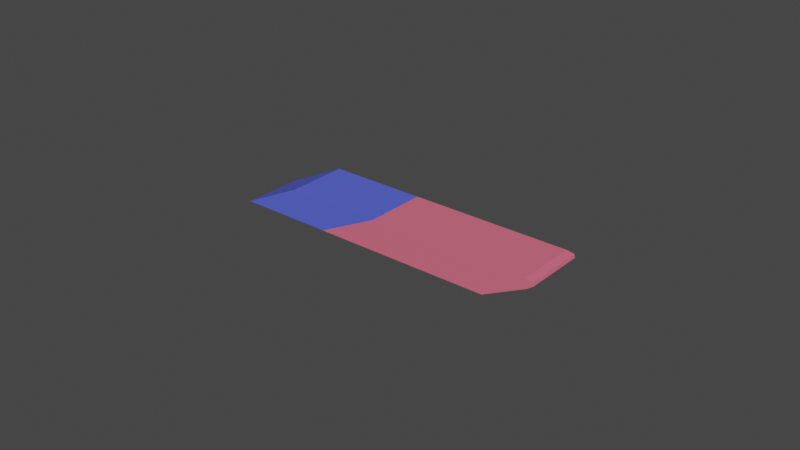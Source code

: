 # Source: rubber.blend  (saved by Blender 3.0.42; exported with 4.5.12 LTS)
import bpy
from mathutils import Matrix  # noqa: F401  (used for matrix-valued properties, if any)

bpy.ops.wm.read_factory_settings(use_empty=True)
scene = bpy.context.scene
scene.name = 'Scene'

# ---- collections
col_collection = bpy.data.collections.new('Collection'); scene.collection.children.link(col_collection)

# ---- materials (node trees are filled in below, after node groups)
mat_rubber_top = bpy.data.materials.new('rubber_top')
mat_rubber_top.use_transparent_shadow = False
mat_rubber_bottom = bpy.data.materials.new('rubber_bottom')
mat_rubber_bottom.use_transparent_shadow = False

# ---- material node trees
mat_rubber_top.use_nodes = True; mat_rubber_top.node_tree.nodes.clear()
_N = mat_rubber_top.node_tree.nodes; _L = mat_rubber_top.node_tree.links
n0 = _N.new('ShaderNodeBsdfPrincipled'); n0.name = 'Principled BSDF'; n0.location = (10, 300)
n0.distribution = 'GGX'
n0.subsurface_method = 'RANDOM_WALK_SKIN'
n0.inputs[0].default_value = (0.8, 0.1512, 0.2313, 1.0)
n0.inputs[3].default_value = 1.45
n0.inputs[27].default_value = (0.0, 0.0, 0.0, 1.0)
n0.inputs[28].default_value = 1.0
n1 = _N.new('ShaderNodeOutputMaterial'); n1.name = 'Material Output'; n1.location = (300, 300)
_L.new(n0.outputs[0], n1.inputs[0])
n1.is_active_output = True
mat_rubber_bottom.use_nodes = True; mat_rubber_bottom.node_tree.nodes.clear()
_N = mat_rubber_bottom.node_tree.nodes; _L = mat_rubber_bottom.node_tree.links
n0 = _N.new('ShaderNodeBsdfPrincipled'); n0.name = 'Principled BSDF'; n0.location = (10, 300)
n0.distribution = 'GGX'
n0.subsurface_method = 'RANDOM_WALK_SKIN'
n0.inputs[0].default_value = (0.09637, 0.1285, 0.8, 1.0)
n0.inputs[3].default_value = 1.45
n0.inputs[27].default_value = (0.0, 0.0, 0.0, 1.0)
n0.inputs[28].default_value = 1.0
n1 = _N.new('ShaderNodeOutputMaterial'); n1.name = 'Material Output'; n1.location = (300, 300)
_L.new(n0.outputs[0], n1.inputs[0])
n1.is_active_output = True

# ---- world
world_world = bpy.data.worlds.new('World'); scene.world = world_world
world_world.use_nodes = True; world_world.node_tree.nodes.clear()
_N = world_world.node_tree.nodes; _L = world_world.node_tree.links
n0 = _N.new('ShaderNodeOutputWorld'); n0.name = 'World Output'; n0.location = (300, 300)
n1 = _N.new('ShaderNodeBackground'); n1.name = 'Background'; n1.location = (10, 300)
n1.inputs[0].default_value = (0.05088, 0.05088, 0.05088, 1.0)
_L.new(n1.outputs[0], n0.inputs[0])
n0.is_active_output = True
world_world.color = (0.05088, 0.05088, 0.05088)
world_world.use_sun_shadow = False
world_world.sun_shadow_jitter_overblur = 0.0

# ---- meshes
me_cube_001 = bpy.data.meshes.new('Cube.001')
me_cube_001.from_pydata([(-0.05472, -0.01, -0.004977), (-0.03472, -0.01, 0.005023), (-0.05472, 0.01, -0.004977), (-0.03472, 0.01, 0.005023), (0.03528, -0.01, -0.004977), (0.03528, 0.01, -0.004977), (-0.02322, 0.01, -0.004977), (-0.003223, 0.01, 0.005023), (-0.02322, -0.01, -0.004977), (-0.003223, -0.01, 0.005023), (0.04943, -0.01, 0.002099), (0.04874, -0.01, 0.005023), (0.05148, -0.01, 0.003561), (0.05123, -0.01, 0.004631), (0.04874, 0.01, 0.005023), (0.04943, 0.01, 0.002099), (0.05123, 0.01, 0.004631), (0.05148, 0.01, 0.003561)], [], [(0, 1, 3, 2), (4, 10, 12, 13, 11, 9, 8), (8, 9, 1, 0), (6, 5, 4, 8), (7, 3, 1, 9), (5, 15, 10, 4), (2, 6, 8, 0), (6, 7, 14, 16, 17, 15, 5), (2, 3, 7, 6), (14, 11, 13, 16), (16, 13, 12, 17), (17, 12, 10, 15), (14, 7, 9, 11)])
me_cube_001.polygons.foreach_set('material_index', [1, 0, 1, 0, 1, 0, 1, 0, 1, 0, 0, 0, 0])
_uv = me_cube_001.uv_layers.new(name='UVMap')
_uv.uv.foreach_set('vector', [0.375, 0.0, 0.625, 0.0, 0.625, 0.25, 0.375, 0.25, 0.375, 0.75, 0.5519, 0.75, 0.5885, 0.7524, 0.6152, 0.7591, 0.625, 0.7682, 0.625, 0.9125, 0.375, 0.9125, 0.375, 0.9125, 0.625, 0.9125, 0.625, 1.0, 0.375, 1.0, 0.2125, 0.5, 0.375, 0.5, 0.375, 0.75, 0.2125, 0.75, 0.625, 0.3375, 0.625, 0.25, 0.625, 0.0, 0.625, 0.2625, 0.375, 0.5, 0.5519, 0.5, 0.5519, 0.75, 0.375, 0.75, 0.125, 0.5, 0.2125, 0.5, 0.2125, 0.75, 0.125, 0.75, 0.375, 0.3375, 0.625, 0.3375, 0.625, 0.4818, 0.6217, 0.4895, 0.5826, 0.4992, 0.5519, 0.5, 0.375, 0.5, 0.375, 0.25, 0.625, 0.25, 0.625, 0.3375, 0.375, 0.3375, 0.625, 0.4818, 0.625, 0.6955, 0.625, 0.7162, 0.6217, 0.4895, 0.6217, 0.4895, 0.625, 0.7162, 0.5797, 0.75, 0.5826, 0.4992, 0.5826, 0.4992, 0.5797, 0.75, 0.5519, 0.75, 0.5519, 0.5, 0.625, 0.4818, 0.625, 0.3375, 0.625, 0.2625, 0.625, 0.6955])
me_cube_001.materials.append(mat_rubber_top)
me_cube_001.materials.append(mat_rubber_bottom)
me_cube_001.use_remesh_fix_poles = True
me_cube_001.use_remesh_preserve_attributes = False
me_cube_001.update()

# ---- objects
ob_rubber = bpy.data.objects.new('rubber', me_cube_001)

# ---- transforms, parenting, visibility, modifiers, constraints
ob_rubber.location = (0.0, 0.0, 0.0)

# ---- collection membership
col_collection.objects.link(ob_rubber)

# ---- scene / render settings (as saved in the file)
scene.frame_start = 1; scene.frame_end = 250; scene.frame_set(1)
scene.render.engine = 'BLENDER_EEVEE_NEXT'
scene.cycles.sampling_pattern = 'TABULATED_SOBOL'
scene.cycles.use_light_tree = False
scene.view_settings.view_transform = 'Filmic'
bpy.context.view_layer.update()

# ---- added for rendering (the .blend has no active camera and no usable light): camera, sun
cam_auto = bpy.data.cameras.new('AutoCamera')
cam_auto.lens = 50.0
cam_auto.sensor_width = 36.0
cam_auto.clip_end = 1000.0
ob_auto_camera = bpy.data.objects.new('AutoCamera', cam_auto)
scene.collection.objects.link(ob_auto_camera)
ob_auto_camera.location = (0.183423, -0.222054, 0.148059)
ob_auto_camera.rotation_euler = (1.09748, -7.21219e-08, 0.694738)
scene.camera = ob_auto_camera
light_auto_sun = bpy.data.lights.new('AutoSun', 'SUN')
light_auto_sun.energy = 3.0
light_auto_sun.angle = 0.0523599
ob_auto_sun = bpy.data.objects.new('AutoSun', light_auto_sun)
scene.collection.objects.link(ob_auto_sun)
ob_auto_sun.rotation_euler = (0.872665, 0.174533, 0.523599)
bpy.context.view_layer.update()
